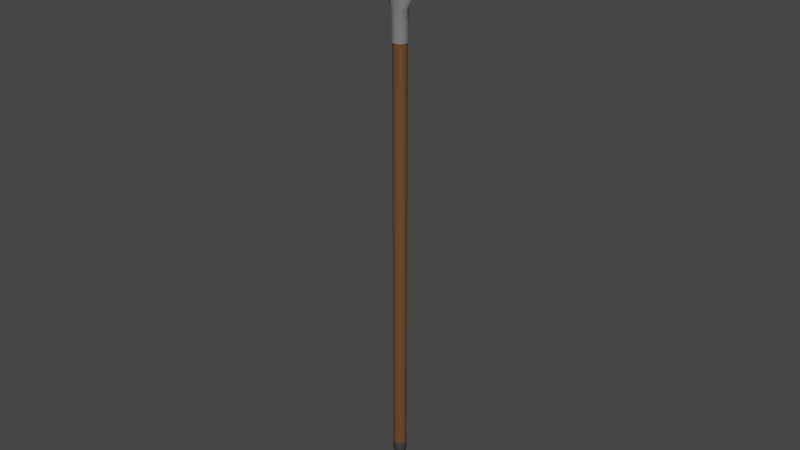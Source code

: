 # Source: IronSpear01.blend  (saved by Blender 2.81.16; exported with 4.5.12 LTS)
import bpy
from mathutils import Matrix  # noqa: F401  (used for matrix-valued properties, if any)

bpy.ops.wm.read_factory_settings(use_empty=True)
scene = bpy.context.scene
scene.name = 'Scene'

# ---- collections
col_collection = bpy.data.collections.new('Collection'); scene.collection.children.link(col_collection)

# ---- materials (node trees are filled in below, after node groups)
mat_handle = bpy.data.materials.new('Handle')
mat_handle.alpha_threshold = 0.0
mat_handle.use_transparent_shadow = False
mat_handle.line_color = (0.0, 0.0, 0.0, 1.0)
mat_tip = bpy.data.materials.new('Tip')
mat_tip.alpha_threshold = 0.0
mat_tip.use_transparent_shadow = False
mat_tip.line_color = (0.0, 0.0, 0.0, 1.0)
mat_weight = bpy.data.materials.new('Weight')
mat_weight.alpha_threshold = 0.0
mat_weight.use_transparent_shadow = False
mat_weight.line_color = (0.0, 0.0, 0.0, 1.0)

# ---- material node trees
mat_handle.use_nodes = True; mat_handle.node_tree.nodes.clear()
_N = mat_handle.node_tree.nodes; _L = mat_handle.node_tree.links
n0 = _N.new('ShaderNodeOutputMaterial'); n0.name = 'Material Output'; n0.location = (300, 300)
n1 = _N.new('ShaderNodeBsdfPrincipled'); n1.name = 'Principled BSDF'; n1.location = (10, 300)
n1.distribution = 'GGX'
n1.subsurface_method = 'BURLEY'
n1.inputs[0].default_value = (0.1376, 0.06281, 0.02177, 1.0)
n1.inputs[2].default_value = 0.4
n1.inputs[3].default_value = 1.45
n1.inputs[27].default_value = (0.0, 0.0, 0.0, 1.0)
n1.inputs[28].default_value = 1.0
_L.new(n1.outputs[0], n0.inputs[0])
n0.is_active_output = True
mat_tip.use_nodes = True; mat_tip.node_tree.nodes.clear()
_N = mat_tip.node_tree.nodes; _L = mat_tip.node_tree.links
n0 = _N.new('ShaderNodeOutputMaterial'); n0.name = 'Material Output'; n0.location = (300, 300)
n1 = _N.new('ShaderNodeBsdfPrincipled'); n1.name = 'Principled BSDF'; n1.location = (10, 300)
n1.distribution = 'GGX'
n1.subsurface_method = 'BURLEY'
n1.inputs[0].default_value = (0.196, 0.196, 0.196, 1.0)
n1.inputs[2].default_value = 0.4
n1.inputs[3].default_value = 1.45
n1.inputs[27].default_value = (0.0, 0.0, 0.0, 1.0)
n1.inputs[28].default_value = 1.0
_L.new(n1.outputs[0], n0.inputs[0])
n0.is_active_output = True
mat_weight.use_nodes = True; mat_weight.node_tree.nodes.clear()
_N = mat_weight.node_tree.nodes; _L = mat_weight.node_tree.links
n0 = _N.new('ShaderNodeOutputMaterial'); n0.name = 'Material Output'; n0.location = (300, 300)
n1 = _N.new('ShaderNodeBsdfPrincipled'); n1.name = 'Principled BSDF'; n1.location = (10, 300)
n1.distribution = 'GGX'
n1.subsurface_method = 'BURLEY'
n1.inputs[0].default_value = (0.0578, 0.0578, 0.0578, 1.0)
n1.inputs[2].default_value = 0.4
n1.inputs[3].default_value = 1.45
n1.inputs[27].default_value = (0.0, 0.0, 0.0, 1.0)
n1.inputs[28].default_value = 1.0
_L.new(n1.outputs[0], n0.inputs[0])
n0.is_active_output = True

# ---- world
world_world = bpy.data.worlds.new('World'); scene.world = world_world
world_world.use_nodes = True; world_world.node_tree.nodes.clear()
_N = world_world.node_tree.nodes; _L = world_world.node_tree.links
n0 = _N.new('ShaderNodeOutputWorld'); n0.name = 'World Output'; n0.location = (300, 300)
n1 = _N.new('ShaderNodeBackground'); n1.name = 'Background'; n1.location = (10, 300)
n1.inputs[0].default_value = (0.05088, 0.05088, 0.05088, 1.0)
_L.new(n1.outputs[0], n0.inputs[0])
n0.is_active_output = True
world_world.color = (0.05088, 0.05088, 0.05088)
world_world.use_sun_shadow = False
world_world.sun_shadow_jitter_overblur = 0.0

# ---- meshes
me_icosphere = bpy.data.meshes.new('Icosphere')
me_icosphere.from_pydata([(0.9511, -0.309, 30.0), (0.9511, 0.309, 30.0), (0.0, -1.0, 30.0), (0.5878, -0.809, 30.0), (-0.9511, -0.309, 30.0), (-0.5878, -0.809, 30.0), (-0.5878, 0.809, 30.0), (-0.9511, 0.309, 30.0), (0.5878, 0.809, 30.0), (0.0, 1.0, 30.0), (1.046, -0.3399, 30.0), (1.046, 0.3399, 30.0), (5.96e-10, -1.1, 30.0), (0.6466, -0.8899, 30.0), (-1.046, -0.3399, 30.0), (-0.6466, -0.8899, 30.0), (-0.6466, 0.8899, 30.0), (-1.046, 0.3399, 30.0), (0.6466, 0.8899, 30.0), (5.96e-10, 1.1, 30.0), (0.9511, -0.309, -30.0), (0.9511, 0.309, -30.0), (0.0, -1.0, -30.0), (0.5878, -0.809, -30.0), (-0.9511, -0.309, -30.0), (-0.5878, -0.809, -30.0), (-0.5878, 0.809, -30.0), (-0.9511, 0.309, -30.0), (0.5878, 0.809, -30.0), (0.0, 1.0, -30.0), (0.5878, -0.809, 0.0), (0.9511, -0.309, 0.0), (0.9511, 0.309, 0.0), (-0.5878, -0.809, 0.0), (0.0, -1.0, 0.0), (-0.9511, 0.309, 0.0), (-0.9511, -0.309, 0.0), (0.0, 1.0, 0.0), (-0.5878, 0.809, 0.0), (0.5878, 0.809, 0.0), (1.046, -0.3399, -30.0), (1.046, 0.3399, -30.0), (5.96e-10, -1.1, -30.0), (0.6466, -0.8899, -30.0), (-1.046, -0.3399, -30.0), (-0.6466, -0.8899, -30.0), (-0.6466, 0.8899, -30.0), (-1.046, 0.3399, -30.0), (0.6466, 0.8899, -30.0), (5.96e-10, 1.1, -30.0), (1.046, -0.3399, 34.2), (1.046, 0.3399, 34.2), (0.0, -1.1, 34.2), (0.6466, -0.8899, 34.2), (-1.046, -0.3399, 34.2), (-0.6466, -0.8899, 34.2), (-0.6466, 0.8899, 34.2), (-1.046, 0.3399, 34.2), (0.6466, 0.8899, 34.2), (0.0, 1.1, 34.2), (1.046, -0.3399, 30.0), (1.046, 0.3399, 30.0), (0.0, -1.1, 30.0), (0.6466, -0.8899, 30.0), (-1.046, -0.3399, 30.0), (-0.6466, -0.8899, 30.0), (-0.6466, 0.8899, 30.0), (-1.046, 0.3399, 30.0), (0.6466, 0.8899, 30.0), (0.0, 1.1, 30.0), (0.6466, -0.8899, 32.1), (1.046, -0.3399, 32.1), (1.046, 0.3399, 32.1), (-0.6466, -0.8899, 32.1), (0.0, -1.1, 32.1), (-1.046, 0.3399, 32.1), (-1.046, -0.3399, 32.1), (0.0, 1.1, 32.1), (-0.6466, 0.8899, 32.1), (0.6466, 0.8899, 32.1), (2.0, -0.3443, 36.0), (2.0, 0.3443, 36.0), (3.44e-09, -1.1, 36.0), (1.017, -0.8899, 36.0), (-2.0, -0.3443, 36.0), (-1.017, -0.8899, 36.0), (-1.017, 0.8899, 36.0), (-2.0, 0.3443, 36.0), (1.017, 0.8899, 36.0), (3.44e-09, 1.1, 36.0), (-3.234e-11, 0.0, 50.0), (-1.046, -0.3399, -30.0), (-1.046, 0.3399, -30.0), (6.843e-07, -1.1, -30.0), (-0.6466, -0.8899, -30.0), (1.046, -0.3399, -30.0), (0.6466, -0.8899, -30.0), (0.6466, 0.8899, -30.0), (1.046, 0.3399, -30.0), (-0.6466, 0.8899, -30.0), (6.843e-07, 1.1, -30.0), (6.734e-09, 1.192e-08, -40.0)], [], [(9, 8, 39, 37), (7, 6, 38, 35), (8, 1, 32, 39), (5, 4, 36, 33), (6, 9, 37, 38), (3, 2, 34, 30), (4, 7, 35, 36), (2, 5, 33, 34), (1, 0, 31, 32), (0, 3, 30, 31), (8, 9, 19, 18), (5, 2, 12, 15), (2, 3, 13, 12), (6, 7, 17, 16), (7, 4, 14, 17), (4, 5, 15, 14), (1, 8, 18, 11), (3, 0, 10, 13), (0, 1, 11, 10), (9, 6, 16, 19), (29, 37, 39, 28), (27, 35, 38, 26), (28, 39, 32, 21), (25, 33, 36, 24), (26, 38, 37, 29), (23, 30, 34, 22), (24, 36, 35, 27), (22, 34, 33, 25), (21, 32, 31, 20), (20, 31, 30, 23), (28, 48, 49, 29), (25, 45, 42, 22), (22, 42, 43, 23), (26, 46, 47, 27), (27, 47, 44, 24), (24, 44, 45, 25), (21, 41, 48, 28), (23, 43, 40, 20), (20, 40, 41, 21), (29, 49, 46, 26), (59, 58, 79, 77), (57, 56, 78, 75), (58, 51, 72, 79), (55, 54, 76, 73), (56, 59, 77, 78), (53, 52, 74, 70), (54, 57, 75, 76), (52, 55, 73, 74), (51, 50, 71, 72), (50, 53, 70, 71), (69, 77, 79, 68), (67, 75, 78, 66), (68, 79, 72, 61), (65, 73, 76, 64), (66, 78, 77, 69), (63, 70, 74, 62), (64, 76, 75, 67), (62, 74, 73, 65), (61, 72, 71, 60), (60, 71, 70, 63), (57, 54, 84, 87), (54, 55, 85, 84), (51, 58, 88, 81), (53, 50, 80, 83), (50, 51, 81, 80), (59, 56, 86, 89), (58, 59, 89, 88), (55, 52, 82, 85), (52, 53, 83, 82), (56, 57, 87, 86), (88, 89, 90), (87, 84, 90), (80, 81, 90), (86, 87, 90), (85, 82, 90), (81, 88, 90), (84, 85, 90), (83, 80, 90), (89, 86, 90), (82, 83, 90), (100, 101, 99), (98, 101, 97), (99, 101, 92), (96, 101, 95), (97, 101, 100), (94, 101, 93), (95, 101, 98), (93, 101, 96), (92, 101, 91), (91, 101, 94)])
me_icosphere.polygons.foreach_set('use_smooth', [True] * 90)
me_icosphere.polygons.foreach_set('material_index', [0, 0, 0, 0, 0, 0, 0, 0, 0, 0, 1, 1, 1, 1, 1, 1, 1, 1, 1, 1, 0, 0, 0, 0, 0, 0, 0, 0, 0, 0, 2, 2, 2, 2, 2, 2, 2, 2, 2, 2, 1, 1, 1, 1, 1, 1, 1, 1, 1, 1, 1, 1, 1, 1, 1, 1, 1, 1, 1, 1, 1, 1, 1, 1, 1, 1, 1, 1, 1, 1, 1, 1, 1, 1, 1, 1, 1, 1, 1, 1, 2, 2, 2, 2, 2, 2, 2, 2, 2, 2])
_k = set([(0, 1), (0, 3), (0, 10), (1, 8), (1, 11), (2, 3), (2, 5), (2, 12), (3, 13), (4, 5), (4, 7), (4, 14), (5, 15), (6, 7), (6, 9), (6, 16), (7, 17), (8, 9), (8, 18), (9, 19), (10, 11), (10, 13), (11, 18), (12, 13), (12, 15), (14, 15), (14, 17), (16, 17), (16, 19), (18, 19), (20, 21), (20, 23), (20, 40), (21, 28), (21, 41), (22, 23), (22, 25), (22, 42), (23, 43), (24, 25), (24, 27), (24, 44), (25, 45), (26, 27), (26, 29), (26, 46), (27, 47), (28, 29), (28, 48), (29, 49), (40, 41), (40, 43), (41, 48), (42, 43), (42, 45), (44, 45), (44, 47), (46, 47), (46, 49), (48, 49), (60, 61), (60, 63), (61, 68), (62, 63), (62, 65), (64, 65), (64, 67), (66, 67), (66, 69), (68, 69), (91, 92), (91, 94), (92, 99), (93, 94), (93, 96), (95, 96), (95, 98), (97, 98), (97, 100), (99, 100)])
me_icosphere.attributes.new('sharp_edge', 'BOOLEAN', 'EDGE').data.foreach_set('value', [ (min(e.vertices), max(e.vertices)) in _k for e in me_icosphere.edges])
_uv = me_icosphere.uv_layers.new(name='UVMap')
_uv.uv.foreach_set('vector', [0.1605, 0.9853, 0.1345, 0.9854, 0.1345, 0.5001, 0.1605, 0.5, 0.05716, 0.9854, 0.02719, 0.9854, 0.02719, 0.5001, 0.05716, 0.5001, 0.1345, 0.9854, 0.1045, 0.9854, 0.1045, 0.5001, 0.1345, 0.5001, 0.1925, 0.9853, 0.1625, 0.9853, 0.1625, 0.5, 0.1925, 0.5, 0.02719, 0.9854, 0.001177, 0.9853, 0.001177, 0.5, 0.02719, 0.5001, 0.2462, 0.9853, 0.2202, 0.9852, 0.2202, 0.4999, 0.2462, 0.5, 0.07965, 0.9852, 0.05716, 0.9854, 0.05716, 0.5001, 0.07965, 0.4999, 0.2185, 0.9852, 0.1925, 0.9853, 0.1925, 0.5, 0.2185, 0.4999, 0.1045, 0.9854, 0.082, 0.9852, 0.082, 0.4999, 0.1045, 0.5001, 0.2761, 0.9853, 0.2462, 0.9853, 0.2462, 0.5, 0.2761, 0.5, 0.8324, 0.2136, 0.8324, 0.2236, 0.8277, 0.2241, 0.8277, 0.2131, 0.8277, 0.2349, 0.8277, 0.2249, 0.8324, 0.2244, 0.8324, 0.2354, 0.8277, 0.2123, 0.8277, 0.2023, 0.8324, 0.2018, 0.8324, 0.2128, 0.8276, 0.1796, 0.8276, 0.1896, 0.8229, 0.1901, 0.8229, 0.1791, 0.8277, 0.2576, 0.8277, 0.2476, 0.8324, 0.2471, 0.8324, 0.2581, 0.8229, 0.2123, 0.8229, 0.2023, 0.8276, 0.2018, 0.8276, 0.2128, 0.8276, 0.2363, 0.8276, 0.2463, 0.8229, 0.2468, 0.8229, 0.2358, 0.8276, 0.1909, 0.8276, 0.2009, 0.8229, 0.2014, 0.8229, 0.1904, 0.8277, 0.2689, 0.8277, 0.2589, 0.8324, 0.2584, 0.8324, 0.2694, 0.8277, 0.1896, 0.8277, 0.1796, 0.8324, 0.1791, 0.8324, 0.1901, 0.1605, 0.01465, 0.1605, 0.5, 0.1345, 0.5001, 0.1345, 0.01483, 0.05716, 0.01479, 0.05716, 0.5001, 0.02719, 0.5001, 0.02718, 0.01483, 0.1345, 0.01483, 0.1345, 0.5001, 0.1045, 0.5001, 0.1045, 0.01479, 0.1925, 0.01474, 0.1925, 0.5, 0.1625, 0.5, 0.1625, 0.0147, 0.02718, 0.01483, 0.02719, 0.5001, 0.001177, 0.5, 0.001177, 0.01465, 0.2462, 0.01474, 0.2462, 0.5, 0.2202, 0.4999, 0.2202, 0.01456, 0.07965, 0.01456, 0.07965, 0.4999, 0.05716, 0.5001, 0.05716, 0.01479, 0.2185, 0.01456, 0.2185, 0.4999, 0.1925, 0.5, 0.1925, 0.01474, 0.1045, 0.01479, 0.1045, 0.5001, 0.082, 0.4999, 0.082, 0.01456, 0.2761, 0.0147, 0.2761, 0.5, 0.2462, 0.5, 0.2462, 0.01474, 0.8276, 0.2689, 0.8229, 0.2694, 0.8229, 0.2584, 0.8276, 0.2589, 0.8324, 0.2463, 0.8277, 0.2468, 0.8277, 0.2358, 0.8324, 0.2363, 0.8277, 0.1683, 0.8324, 0.1678, 0.8324, 0.1788, 0.8277, 0.1783, 0.8229, 0.2136, 0.8276, 0.2131, 0.8276, 0.2241, 0.8229, 0.2236, 0.8325, 0.1683, 0.8371, 0.1678, 0.8371, 0.1788, 0.8325, 0.1783, 0.8229, 0.2476, 0.8276, 0.2471, 0.8276, 0.2581, 0.8229, 0.2576, 0.8229, 0.1683, 0.8276, 0.1678, 0.8276, 0.1788, 0.8229, 0.1783, 0.8276, 0.2349, 0.8229, 0.2354, 0.8229, 0.2244, 0.8276, 0.2249, 0.8325, 0.1796, 0.8371, 0.1791, 0.8371, 0.1901, 0.8325, 0.1896, 0.8277, 0.1909, 0.8324, 0.1904, 0.8324, 0.2014, 0.8277, 0.2009, 0.6321, 0.07268, 0.6035, 0.07342, 0.5975, 0.03951, 0.6261, 0.03876, 0.4499, 0.259, 0.4829, 0.2596, 0.4769, 0.2935, 0.4439, 0.2929, 0.6035, 0.07342, 0.5706, 0.07403, 0.5646, 0.04012, 0.5975, 0.03951, 0.3622, 0.07342, 0.3293, 0.07403, 0.3233, 0.04012, 0.3562, 0.03951, 0.4829, 0.2596, 0.5114, 0.2604, 0.5054, 0.2943, 0.4769, 0.2935, 0.7242, 0.2596, 0.7527, 0.2604, 0.7467, 0.2943, 0.7182, 0.2935, 0.4252, 0.2588, 0.4499, 0.259, 0.4439, 0.2929, 0.4192, 0.2927, 0.3907, 0.07268, 0.3622, 0.07342, 0.3562, 0.03951, 0.3847, 0.03876, 0.5706, 0.07403, 0.5459, 0.07426, 0.5399, 0.04035, 0.5646, 0.04012, 0.6913, 0.259, 0.7242, 0.2596, 0.7182, 0.2935, 0.6853, 0.2929, 0.62, 0.00485, 0.6261, 0.03876, 0.5975, 0.03951, 0.5915, 0.005599, 0.4379, 0.3268, 0.4439, 0.2929, 0.4769, 0.2935, 0.4709, 0.3275, 0.5915, 0.005599, 0.5975, 0.03951, 0.5646, 0.04012, 0.5586, 0.006204, 0.3502, 0.005599, 0.3562, 0.03951, 0.3233, 0.04012, 0.3173, 0.006204, 0.4709, 0.3275, 0.4769, 0.2935, 0.5054, 0.2943, 0.4994, 0.3282, 0.7122, 0.3275, 0.7182, 0.2935, 0.7467, 0.2943, 0.7407, 0.3282, 0.4132, 0.3266, 0.4192, 0.2927, 0.4439, 0.2929, 0.4379, 0.3268, 0.3787, 0.00485, 0.3847, 0.03876, 0.3562, 0.03951, 0.3502, 0.005599, 0.5586, 0.006204, 0.5646, 0.04012, 0.5399, 0.04035, 0.5339, 0.006434, 0.6793, 0.3268, 0.6853, 0.2929, 0.7182, 0.2935, 0.7122, 0.3275, 0.4499, 0.259, 0.4252, 0.2588, 0.3994, 0.2287, 0.4244, 0.229, 0.3293, 0.07403, 0.3622, 0.07342, 0.3554, 0.1029, 0.3038, 0.1041, 0.5706, 0.07403, 0.6035, 0.07342, 0.5967, 0.1029, 0.5451, 0.1041, 0.7242, 0.2596, 0.6913, 0.259, 0.6658, 0.229, 0.7174, 0.2302, 0.5459, 0.07426, 0.5706, 0.07403, 0.5451, 0.1041, 0.5201, 0.1043, 0.5114, 0.2604, 0.4829, 0.2596, 0.4761, 0.2302, 0.5165, 0.2313, 0.6035, 0.07342, 0.6321, 0.07268, 0.6372, 0.1017, 0.5967, 0.1029, 0.3622, 0.07342, 0.3907, 0.07268, 0.3959, 0.1017, 0.3554, 0.1029, 0.7527, 0.2604, 0.7242, 0.2596, 0.7174, 0.2302, 0.7579, 0.2313, 0.4829, 0.2596, 0.4499, 0.259, 0.4244, 0.229, 0.4761, 0.2302, 0.5967, 0.1029, 0.6372, 0.1017, 0.6372, 0.3282, 0.2787, 0.1043, 0.3038, 0.1041, 0.3959, 0.3282, 0.6658, 0.229, 0.6407, 0.2287, 0.7579, 0.00485, 0.4761, 0.2302, 0.4244, 0.229, 0.5165, 0.00485, 0.3554, 0.1029, 0.3959, 0.1017, 0.3959, 0.3282, 0.5451, 0.1041, 0.5967, 0.1029, 0.6372, 0.3282, 0.3038, 0.1041, 0.3554, 0.1029, 0.3959, 0.3282, 0.7174, 0.2302, 0.6658, 0.229, 0.7579, 0.00485, 0.5165, 0.2313, 0.4761, 0.2302, 0.5165, 0.00485, 0.7579, 0.2313, 0.7174, 0.2302, 0.7579, 0.00485, 0.8495, 0.1626, 0.9355, 0.002442, 0.8779, 0.1637, 0.7855, 0.1636, 0.8469, 0.002441, 0.8184, 0.1646, 0.8779, 0.1637, 0.9355, 0.002442, 0.9108, 0.1647, 0.9705, 0.003026, 0.9991, 0.1652, 0.9377, 0.003958, 0.8184, 0.1646, 0.8469, 0.002441, 0.8469, 0.1652, 0.7934, 0.3322, 0.822, 0.17, 0.822, 0.3328, 0.7609, 0.1627, 0.8469, 0.002441, 0.7855, 0.1636, 0.9991, 0.002441, 0.9991, 0.1652, 0.9705, 0.003026, 0.9108, 0.1647, 0.9355, 0.002442, 0.9355, 0.1652, 0.7605, 0.3312, 0.822, 0.17, 0.7934, 0.3322])
me_icosphere.materials.append(mat_handle)
me_icosphere.materials.append(mat_tip)
me_icosphere.materials.append(mat_weight)
me_icosphere.use_remesh_fix_poles = True
me_icosphere.use_remesh_preserve_attributes = False
me_icosphere.use_mirror_vertex_groups = False
me_icosphere.update()

# ---- objects
ob_icosphere = bpy.data.objects.new('Icosphere', me_icosphere)

# ---- transforms, parenting, visibility, modifiers, constraints
ob_icosphere.location = (0.0, 0.0, 0.0)
ob_icosphere.lineart.crease_threshold = 0.0

# ---- collection membership
col_collection.objects.link(ob_icosphere)

# ---- scene / render settings (as saved in the file)
scene.frame_start = 1; scene.frame_end = 250; scene.frame_set(4)
scene.render.engine = 'BLENDER_EEVEE_NEXT'
scene.cycles.use_denoising = False
scene.cycles.samples = 128
scene.cycles.sampling_pattern = 'TABULATED_SOBOL'
scene.cycles.use_adaptive_sampling = False
scene.cycles.use_light_tree = False
scene.view_settings.view_transform = 'Filmic'
bpy.context.view_layer.update()

# ---- added for rendering (the .blend has no active camera and no usable light): camera, sun
cam_auto = bpy.data.cameras.new('AutoCamera')
cam_auto.lens = 50.0
cam_auto.sensor_width = 36.0
cam_auto.clip_end = 1463.27
ob_auto_camera = bpy.data.objects.new('AutoCamera', cam_auto)
scene.collection.objects.link(ob_auto_camera)
ob_auto_camera.location = (83.3773, -100.053, 71.7018)
ob_auto_camera.rotation_euler = (1.09748, -7.21219e-08, 0.694738)
scene.camera = ob_auto_camera
light_auto_sun = bpy.data.lights.new('AutoSun', 'SUN')
light_auto_sun.energy = 3.0
light_auto_sun.angle = 0.0523599
ob_auto_sun = bpy.data.objects.new('AutoSun', light_auto_sun)
scene.collection.objects.link(ob_auto_sun)
ob_auto_sun.rotation_euler = (0.872665, 0.174533, 0.523599)
bpy.context.view_layer.update()
